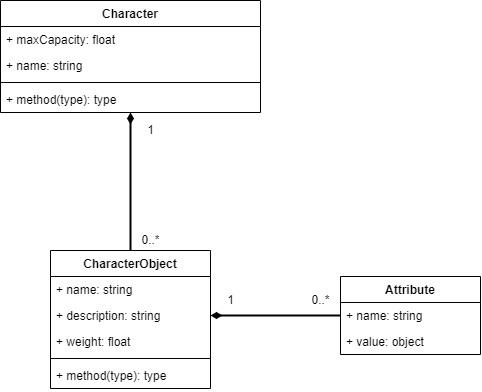

The diagram above was exported from draw.io. Its source (the exported page's mxGraphModel, read from the mxfile embedded in the PNG):
<mxGraphModel dx="918" dy="754" grid="1" gridSize="10" guides="1" tooltips="1" connect="1" arrows="1" fold="1" page="1" pageScale="1" pageWidth="827" pageHeight="1169" math="0" shadow="0">
  <root>
    <mxCell id="0" />
    <mxCell id="1" parent="0" />
    <mxCell id="ShyAeX_a2PrN0PIydXb9-6" value="CharacterObject" style="swimlane;fontStyle=1;align=center;verticalAlign=top;childLayout=stackLayout;horizontal=1;startSize=26;horizontalStack=0;resizeParent=1;resizeParentMax=0;resizeLast=0;collapsible=1;marginBottom=0;" parent="1" vertex="1">
      <mxGeometry x="160" y="310" width="160" height="138" as="geometry" />
    </mxCell>
    <mxCell id="ShyAeX_a2PrN0PIydXb9-7" value="+ name: string" style="text;strokeColor=none;fillColor=none;align=left;verticalAlign=top;spacingLeft=4;spacingRight=4;overflow=hidden;rotatable=0;points=[[0,0.5],[1,0.5]];portConstraint=eastwest;" parent="ShyAeX_a2PrN0PIydXb9-6" vertex="1">
      <mxGeometry y="26" width="160" height="26" as="geometry" />
    </mxCell>
    <mxCell id="ShyAeX_a2PrN0PIydXb9-10" value="+ description: string" style="text;strokeColor=none;fillColor=none;align=left;verticalAlign=top;spacingLeft=4;spacingRight=4;overflow=hidden;rotatable=0;points=[[0,0.5],[1,0.5]];portConstraint=eastwest;" parent="ShyAeX_a2PrN0PIydXb9-6" vertex="1">
      <mxGeometry y="52" width="160" height="26" as="geometry" />
    </mxCell>
    <mxCell id="ShyAeX_a2PrN0PIydXb9-11" value="+ weight: float" style="text;strokeColor=none;fillColor=none;align=left;verticalAlign=top;spacingLeft=4;spacingRight=4;overflow=hidden;rotatable=0;points=[[0,0.5],[1,0.5]];portConstraint=eastwest;" parent="ShyAeX_a2PrN0PIydXb9-6" vertex="1">
      <mxGeometry y="78" width="160" height="26" as="geometry" />
    </mxCell>
    <mxCell id="ShyAeX_a2PrN0PIydXb9-8" value="" style="line;strokeWidth=1;fillColor=none;align=left;verticalAlign=middle;spacingTop=-1;spacingLeft=3;spacingRight=3;rotatable=0;labelPosition=right;points=[];portConstraint=eastwest;" parent="ShyAeX_a2PrN0PIydXb9-6" vertex="1">
      <mxGeometry y="104" width="160" height="8" as="geometry" />
    </mxCell>
    <mxCell id="ShyAeX_a2PrN0PIydXb9-9" value="+ method(type): type" style="text;strokeColor=none;fillColor=none;align=left;verticalAlign=top;spacingLeft=4;spacingRight=4;overflow=hidden;rotatable=0;points=[[0,0.5],[1,0.5]];portConstraint=eastwest;" parent="ShyAeX_a2PrN0PIydXb9-6" vertex="1">
      <mxGeometry y="112" width="160" height="26" as="geometry" />
    </mxCell>
    <mxCell id="RXeVCDnNgO_fu0gsX5zz-14" style="edgeStyle=orthogonalEdgeStyle;rounded=0;orthogonalLoop=1;jettySize=auto;html=1;entryX=0.5;entryY=0;entryDx=0;entryDy=0;startArrow=diamondThin;startFill=1;endArrow=none;endFill=0;strokeWidth=2;" edge="1" parent="1" source="ShyAeX_a2PrN0PIydXb9-12" target="ShyAeX_a2PrN0PIydXb9-6">
      <mxGeometry relative="1" as="geometry" />
    </mxCell>
    <mxCell id="ShyAeX_a2PrN0PIydXb9-12" value="Character" style="swimlane;fontStyle=1;align=center;verticalAlign=top;childLayout=stackLayout;horizontal=1;startSize=26;horizontalStack=0;resizeParent=1;resizeParentMax=0;resizeLast=0;collapsible=1;marginBottom=0;" parent="1" vertex="1">
      <mxGeometry x="110" y="60" width="260" height="112" as="geometry" />
    </mxCell>
    <mxCell id="ShyAeX_a2PrN0PIydXb9-13" value="+ maxCapacity: float" style="text;strokeColor=none;fillColor=none;align=left;verticalAlign=top;spacingLeft=4;spacingRight=4;overflow=hidden;rotatable=0;points=[[0,0.5],[1,0.5]];portConstraint=eastwest;" parent="ShyAeX_a2PrN0PIydXb9-12" vertex="1">
      <mxGeometry y="26" width="260" height="26" as="geometry" />
    </mxCell>
    <mxCell id="ShyAeX_a2PrN0PIydXb9-14" value="+ name: string" style="text;strokeColor=none;fillColor=none;align=left;verticalAlign=top;spacingLeft=4;spacingRight=4;overflow=hidden;rotatable=0;points=[[0,0.5],[1,0.5]];portConstraint=eastwest;" parent="ShyAeX_a2PrN0PIydXb9-12" vertex="1">
      <mxGeometry y="52" width="260" height="26" as="geometry" />
    </mxCell>
    <mxCell id="ShyAeX_a2PrN0PIydXb9-16" value="" style="line;strokeWidth=1;fillColor=none;align=left;verticalAlign=middle;spacingTop=-1;spacingLeft=3;spacingRight=3;rotatable=0;labelPosition=right;points=[];portConstraint=eastwest;" parent="ShyAeX_a2PrN0PIydXb9-12" vertex="1">
      <mxGeometry y="78" width="260" height="8" as="geometry" />
    </mxCell>
    <mxCell id="ShyAeX_a2PrN0PIydXb9-17" value="+ method(type): type" style="text;strokeColor=none;fillColor=none;align=left;verticalAlign=top;spacingLeft=4;spacingRight=4;overflow=hidden;rotatable=0;points=[[0,0.5],[1,0.5]];portConstraint=eastwest;" parent="ShyAeX_a2PrN0PIydXb9-12" vertex="1">
      <mxGeometry y="86" width="260" height="26" as="geometry" />
    </mxCell>
    <mxCell id="RXeVCDnNgO_fu0gsX5zz-1" value="Attribute" style="swimlane;fontStyle=1;childLayout=stackLayout;horizontal=1;startSize=26;fillColor=none;horizontalStack=0;resizeParent=1;resizeParentMax=0;resizeLast=0;collapsible=1;marginBottom=0;" vertex="1" parent="1">
      <mxGeometry x="450" y="336" width="140" height="78" as="geometry" />
    </mxCell>
    <mxCell id="RXeVCDnNgO_fu0gsX5zz-2" value="+ name: string" style="text;strokeColor=none;fillColor=none;align=left;verticalAlign=top;spacingLeft=4;spacingRight=4;overflow=hidden;rotatable=0;points=[[0,0.5],[1,0.5]];portConstraint=eastwest;" vertex="1" parent="RXeVCDnNgO_fu0gsX5zz-1">
      <mxGeometry y="26" width="140" height="26" as="geometry" />
    </mxCell>
    <mxCell id="RXeVCDnNgO_fu0gsX5zz-3" value="+ value: object" style="text;strokeColor=none;fillColor=none;align=left;verticalAlign=top;spacingLeft=4;spacingRight=4;overflow=hidden;rotatable=0;points=[[0,0.5],[1,0.5]];portConstraint=eastwest;" vertex="1" parent="RXeVCDnNgO_fu0gsX5zz-1">
      <mxGeometry y="52" width="140" height="26" as="geometry" />
    </mxCell>
    <mxCell id="RXeVCDnNgO_fu0gsX5zz-5" style="edgeStyle=orthogonalEdgeStyle;rounded=0;orthogonalLoop=1;jettySize=auto;html=1;entryX=0;entryY=0.5;entryDx=0;entryDy=0;endArrow=none;endFill=0;startArrow=diamondThin;startFill=1;strokeWidth=2;" edge="1" parent="1" source="ShyAeX_a2PrN0PIydXb9-10" target="RXeVCDnNgO_fu0gsX5zz-2">
      <mxGeometry relative="1" as="geometry" />
    </mxCell>
    <mxCell id="RXeVCDnNgO_fu0gsX5zz-8" value="1" style="text;html=1;align=center;verticalAlign=middle;resizable=0;points=[];autosize=1;strokeColor=none;fillColor=none;" vertex="1" parent="1">
      <mxGeometry x="330" y="350" width="20" height="20" as="geometry" />
    </mxCell>
    <mxCell id="RXeVCDnNgO_fu0gsX5zz-9" value="0..*" style="text;html=1;align=center;verticalAlign=middle;resizable=0;points=[];autosize=1;strokeColor=none;fillColor=none;" vertex="1" parent="1">
      <mxGeometry x="415" y="350" width="30" height="20" as="geometry" />
    </mxCell>
    <mxCell id="RXeVCDnNgO_fu0gsX5zz-15" value="1" style="text;html=1;align=center;verticalAlign=middle;resizable=0;points=[];autosize=1;strokeColor=none;fillColor=none;" vertex="1" parent="1">
      <mxGeometry x="250" y="180" width="20" height="20" as="geometry" />
    </mxCell>
    <mxCell id="RXeVCDnNgO_fu0gsX5zz-16" value="0..*" style="text;html=1;align=center;verticalAlign=middle;resizable=0;points=[];autosize=1;strokeColor=none;fillColor=none;" vertex="1" parent="1">
      <mxGeometry x="245" y="290" width="30" height="20" as="geometry" />
    </mxCell>
  </root>
</mxGraphModel>